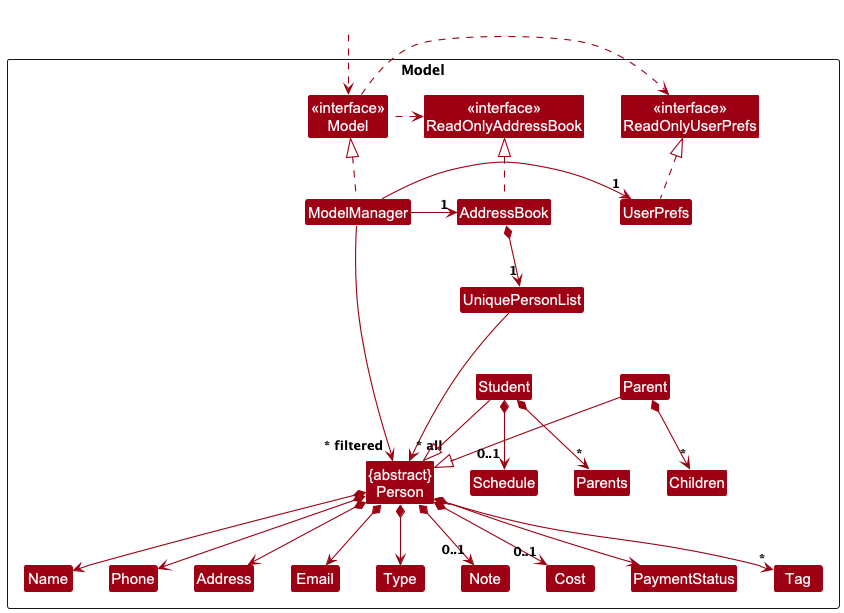

The diagram above was rendered by PlantUML. Its source (embedded in the PNG):
@startuml
!include style.puml
skinparam arrowThickness 1.1
skinparam arrowColor MODEL_COLOR
skinparam classBackgroundColor MODEL_COLOR

Package Model as ModelPackage <<Rectangle>>{
Class "<<interface>>\nReadOnlyAddressBook" as ReadOnlyAddressBook
Class "<<interface>>\nReadOnlyUserPrefs" as ReadOnlyUserPrefs
Class "<<interface>>\nModel" as Model
Class AddressBook
Class ModelManager
Class UserPrefs

Class UniquePersonList
Class "{abstract}\nPerson" as Person
Class Student
Class Parent
Class Type
Class Schedule
Class Note
Class Cost
Class PaymentStatus
Class Address
Class Email
Class Name
Class Phone
Class Tag
Class Parents
Class Children

Class I #FFFFFF
}

Class HiddenOutside #FFFFFF
HiddenOutside ..> Model

AddressBook .up.|> ReadOnlyAddressBook

ModelManager .up.|> Model
Model .right.> ReadOnlyUserPrefs
Model .left.> ReadOnlyAddressBook
ModelManager -left-> "1" AddressBook
ModelManager -right-> "1" UserPrefs
UserPrefs .up.|> ReadOnlyUserPrefs

AddressBook *--> "1" UniquePersonList
UniquePersonList --> "~* all" Person

Person *--> Type
Person *--> Name
Person *--> Phone
Person *--> Email
Person *--> Address
Person *--> "*" Tag
Person *--> "0..1" Note
Person *--> PaymentStatus
Person *--> "0..1" Cost

Student --|> Person
Parent --|> Person

Parent *--> "*" Children

Student *--> "0..1" Schedule
Student *--> "*" Parents

Person -[hidden]up--> I
UniquePersonList -[hidden]right-> I

Name -[hidden]right-> Phone
Phone -[hidden]right-> Address
Address -[hidden]right-> Email

ModelManager --> "~* filtered" Person
@enduml